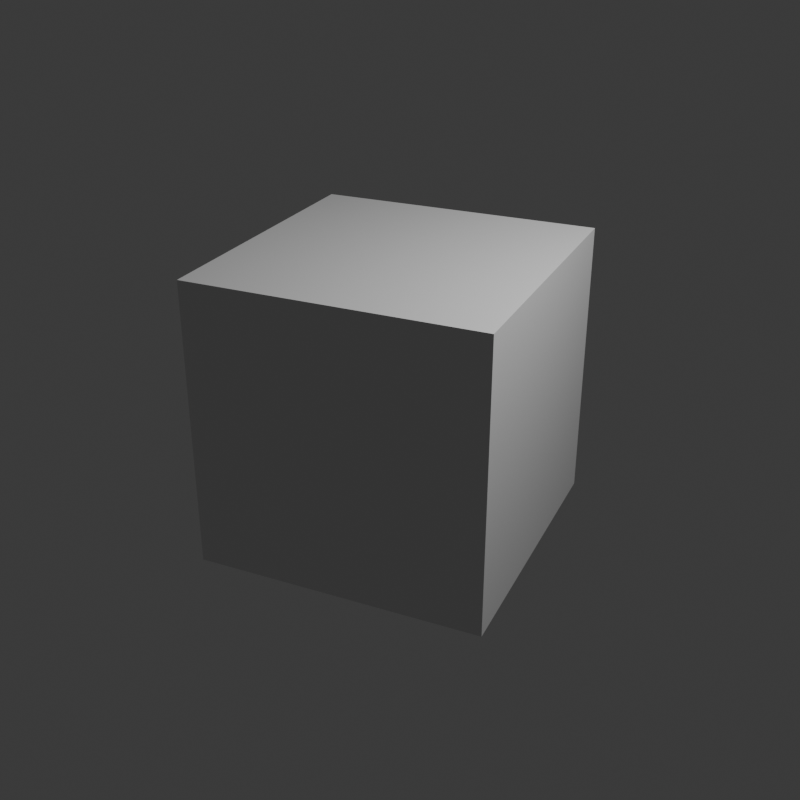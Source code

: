 # Source: SampleAnimation.blend  (saved by Blender 4.5.88; exported with 4.5.12 LTS)
import bpy
from mathutils import Matrix  # noqa: F401  (used for matrix-valued properties, if any)

bpy.ops.wm.read_factory_settings(use_empty=True)
scene = bpy.context.scene
scene.name = 'Scene'

# ---- collections
col_collection = bpy.data.collections.new('Collection'); scene.collection.children.link(col_collection)

# ---- materials (node trees are filled in below, after node groups)
mat_material = bpy.data.materials.new('Material')
mat_material.alpha_threshold = 0.0
mat_material.roughness = 0.5
mat_material.line_color = (0.0, 0.0, 0.0, 1.0)

# ---- material node trees
mat_material.use_nodes = True; mat_material.node_tree.nodes.clear()
_N = mat_material.node_tree.nodes; _L = mat_material.node_tree.links
n0 = _N.new('ShaderNodeOutputMaterial'); n0.name = 'Material Output'; n0.location = (200, 100)
n1 = _N.new('ShaderNodeBsdfPrincipled'); n1.name = 'Principled BSDF'; n1.location = (-200, 100)
n1.inputs[3].default_value = 1.45
_L.new(n1.outputs[0], n0.inputs[0])
n0.is_active_output = True

# ---- world
world_world = bpy.data.worlds.new('World'); scene.world = world_world
world_world.use_nodes = True; world_world.node_tree.nodes.clear()
_N = world_world.node_tree.nodes; _L = world_world.node_tree.links
n0 = _N.new('ShaderNodeOutputWorld'); n0.name = 'World Output'; n0.location = (200, 100)
n1 = _N.new('ShaderNodeBackground'); n1.name = 'Background'; n1.location = (-200, 100)
n1.inputs[0].default_value = (0.05088, 0.05088, 0.05088, 1.0)
_L.new(n1.outputs[0], n0.inputs[0])
n0.is_active_output = True
world_world.color = (0.05088, 0.05088, 0.05088)
world_world.sun_shadow_jitter_overblur = 0.0

# ---- cameras
cam_camera = bpy.data.cameras.new('Camera')
cam_camera.clip_end = 100.0
cam_camera.ortho_scale = 7.314

# ---- lights
light_light = bpy.data.lights.new('Light', 'POINT')
light_light.energy = 1000.0
light_light.shadow_soft_size = 0.1

# ---- meshes
me_cube = bpy.data.meshes.new('Cube')
me_cube.from_pydata([(1.0, 1.0, 1.0), (1.0, 1.0, -1.0), (1.0, -1.0, 1.0), (1.0, -1.0, -1.0), (-1.0, 1.0, 1.0), (-1.0, 1.0, -1.0), (-1.0, -1.0, 1.0), (-1.0, -1.0, -1.0)], [], [(0, 4, 6, 2), (3, 2, 6, 7), (7, 6, 4, 5), (5, 1, 3, 7), (1, 0, 2, 3), (5, 4, 0, 1)])
_uv = me_cube.uv_layers.new(name='UVMap')
_uv.uv.foreach_set('vector', [0.625, 0.5, 0.875, 0.5, 0.875, 0.75, 0.625, 0.75, 0.375, 0.75, 0.625, 0.75, 0.625, 1.0, 0.375, 1.0, 0.375, 0.0, 0.625, 0.0, 0.625, 0.25, 0.375, 0.25, 0.125, 0.5, 0.375, 0.5, 0.375, 0.75, 0.125, 0.75, 0.375, 0.5, 0.625, 0.5, 0.625, 0.75, 0.375, 0.75, 0.375, 0.25, 0.625, 0.25, 0.625, 0.5, 0.375, 0.5])
me_cube.materials.append(mat_material)
me_cube.use_mirror_vertex_groups = False
me_cube.update()

# ---- objects
ob_cube = bpy.data.objects.new('Cube', me_cube)
ob_light = bpy.data.objects.new('Light', light_light)
ob_camera = bpy.data.objects.new('Camera', cam_camera)

# ---- transforms, parenting, visibility, modifiers, constraints
ob_cube.location = (0.0, 0.0, 0.0)
ob_cube.rotation_euler = (1.571, 1.571, 0.3927)
ob_cube.scale = (1.5, 1.5, 1.5)
ob_cube.lock_rotations_4d = False
ob_cube.empty_display_type = 'ARROWS'
ob_cube.lineart.crease_threshold = 0.0
ob_light.location = (4.076, 1.005, 5.904)
ob_light.rotation_euler = (0.6503, 0.05522, 1.866)
ob_light.lock_rotations_4d = False
ob_light.empty_display_type = 'ARROWS'
ob_light.color = (0.0, 0.0, 0.0, 0.0)
ob_light.lineart.crease_threshold = 0.0
ob_camera.location = (7.359, -6.926, 4.958)
ob_camera.rotation_euler = (1.109, 0.0, 0.8149)
ob_camera.lock_rotations_4d = False
ob_camera.empty_display_type = 'ARROWS'
ob_camera.color = (0.0, 0.0, 0.0, 0.0)
ob_camera.display_type = 'WIRE'
ob_camera.lineart.crease_threshold = 0.0

# ---- collection membership
col_collection.objects.link(ob_cube)
col_collection.objects.link(ob_light)
col_collection.objects.link(ob_camera)

# ---- scene / render settings (as saved in the file)
scene.camera = ob_camera
scene.frame_start = 1; scene.frame_end = 16; scene.frame_set(5)
scene.render.engine = 'BLENDER_EEVEE_NEXT'
scene.render.image_settings.compression = 100
scene.render.resolution_x = 256
scene.render.resolution_y = 256
scene.render.fps = 12
scene.render.film_transparent = True
bpy.context.view_layer.update()
